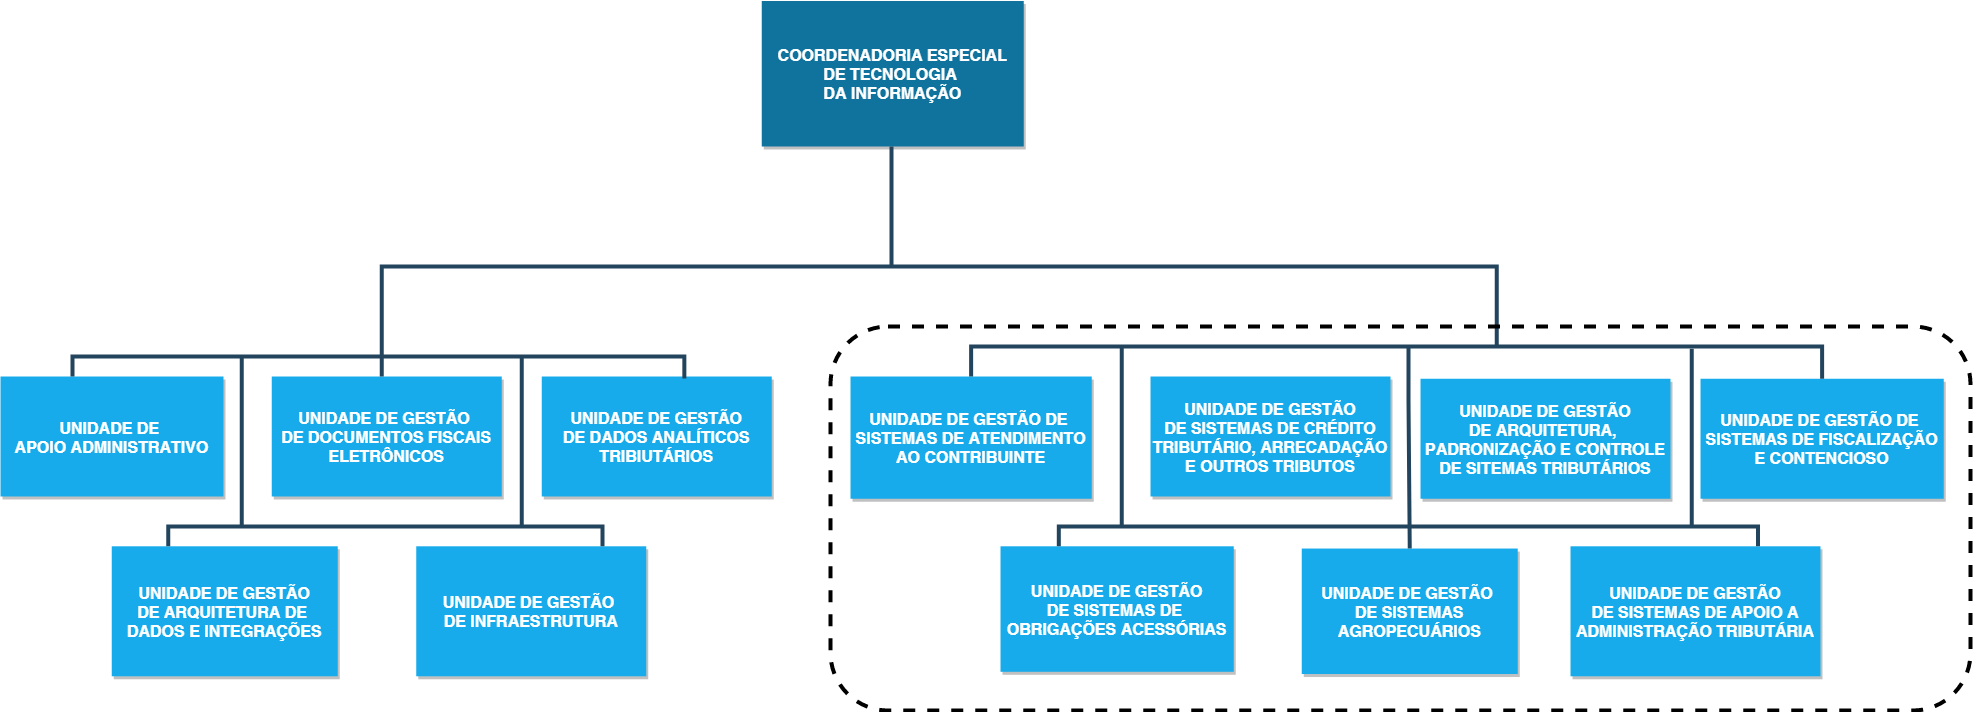

The diagram above was exported from draw.io. Its source (the exported page's mxGraphModel, read from the mxfile embedded in the PNG):
<mxGraphModel dx="1447" dy="708" grid="1" gridSize="10" guides="1" tooltips="1" connect="1" arrows="1" fold="1" page="1" pageScale="1.5" pageWidth="583" pageHeight="827" background="none" math="0" shadow="0">
  <root>
    <mxCell id="0" />
    <mxCell id="1" parent="0" />
    <mxCell id="2" value="COORDENADORIA ESPECIAL&#10;DE TECNOLOGIA &#10;DA INFORMAÇÃO" style="fillColor=#10739E;strokeColor=none;shadow=1;gradientColor=none;fontStyle=1;fontColor=#FFFFFF;fontSize=16;rounded=0;" parent="1" vertex="1">
      <mxGeometry x="1041.25" y="0.5" width="262" height="145.5" as="geometry" />
    </mxCell>
    <mxCell id="4" value="UNIDADE DE &#10;APOIO ADMINISTRATIVO" style="fillColor=#18ABEB;strokeColor=none;shadow=1;gradientColor=none;fontStyle=1;fontColor=#FFFFFF;fontSize=16;rounded=0;" parent="1" vertex="1">
      <mxGeometry x="280" y="376" width="223" height="120" as="geometry" />
    </mxCell>
    <mxCell id="5" value="UNIDADE DE GESTÃO&#10;DE ARQUITETURA, &#10;PADRONIZAÇÃO E CONTROLE&#10;DE SITEMAS TRIBUTÁRIOS" style="fillColor=#18ABEB;strokeColor=none;shadow=1;gradientColor=none;fontStyle=1;fontColor=#FFFFFF;fontSize=16;rounded=0;" parent="1" vertex="1">
      <mxGeometry x="1700" y="378.25" width="250" height="120" as="geometry" />
    </mxCell>
    <mxCell id="32" value="" style="edgeStyle=elbowEdgeStyle;elbow=vertical;strokeWidth=4;endArrow=none;endFill=0;fontStyle=1;strokeColor=#23445D;rounded=0;" parent="1" edge="1">
      <mxGeometry x="196.25" y="16" width="100" height="100" as="geometry">
        <mxPoint x="661.25" y="356" as="sourcePoint" />
        <mxPoint x="1776.25" y="346" as="targetPoint" />
        <Array as="points">
          <mxPoint x="1201.25" y="266" />
        </Array>
      </mxGeometry>
    </mxCell>
    <mxCell id="Ke7LNgHw0Yl0vo7BVqwX-56" value="UNIDADE DE GESTÃO DE &#10;SISTEMAS DE FISCALIZAÇÃO&#10;E CONTENCIOSO" style="fillColor=#18ABEB;strokeColor=none;shadow=1;gradientColor=none;fontStyle=1;fontColor=#FFFFFF;fontSize=16;rounded=0;" parent="1" vertex="1">
      <mxGeometry x="1980" y="378.25" width="243.25" height="120" as="geometry" />
    </mxCell>
    <mxCell id="Ke7LNgHw0Yl0vo7BVqwX-63" value="UNIDADE DE GESTÃO&#10;DE ARQUITETURA DE &#10;DADOS E INTEGRAÇÕES" style="fillColor=#18ABEB;strokeColor=none;shadow=1;gradientColor=none;fontStyle=1;fontColor=#FFFFFF;fontSize=16;rounded=0;" parent="1" vertex="1">
      <mxGeometry x="391.25" y="545.79" width="226" height="130" as="geometry" />
    </mxCell>
    <mxCell id="Ke7LNgHw0Yl0vo7BVqwX-64" value="UNIDADE DE GESTÃO &#10;DE INFRAESTRUTURA" style="fillColor=#18ABEB;strokeColor=none;shadow=1;gradientColor=none;fontStyle=1;fontColor=#FFFFFF;fontSize=16;rounded=0;" parent="1" vertex="1">
      <mxGeometry x="695.75" y="545.79" width="230" height="130" as="geometry" />
    </mxCell>
    <mxCell id="Ke7LNgHw0Yl0vo7BVqwX-68" value="UNIDADE DE GESTÃO DE &#10;SISTEMAS DE ATENDIMENTO&#10;AO CONTRIBUINTE" style="fillColor=#18ABEB;strokeColor=none;shadow=1;fontStyle=1;fontColor=#FFFFFF;fontSize=16;rounded=0;perimeterSpacing=0;imageWidth=24;" parent="1" vertex="1">
      <mxGeometry x="1130" y="376" width="241.25" height="122.25" as="geometry" />
    </mxCell>
    <mxCell id="Ke7LNgHw0Yl0vo7BVqwX-69" value="UNIDADE DE GESTÃO&#10;DE SISTEMAS DE CRÉDITO&#10;TRIBUTÁRIO, ARRECADAÇÃO&#10;E OUTROS TRIBUTOS" style="fillColor=#18ABEB;strokeColor=none;shadow=1;gradientColor=none;fontStyle=1;fontColor=#FFFFFF;fontSize=16;rounded=0;" parent="1" vertex="1">
      <mxGeometry x="1430" y="376" width="240" height="120" as="geometry" />
    </mxCell>
    <mxCell id="Ke7LNgHw0Yl0vo7BVqwX-70" value="UNIDADE DE GESTÃO &#10;DE SISTEMAS&#10;AGROPECUÁRIOS" style="fillColor=#18ABEB;strokeColor=none;shadow=1;gradientColor=none;fontStyle=1;fontColor=#FFFFFF;fontSize=16;rounded=0;" parent="1" vertex="1">
      <mxGeometry x="1581.25" y="548.04" width="216" height="125.5" as="geometry" />
    </mxCell>
    <mxCell id="Ke7LNgHw0Yl0vo7BVqwX-74" value="UNIDADE DE GESTÃO&#10;DE SISTEMAS DE APOIO A&#10;ADMINISTRAÇÃO TRIBUTÁRIA" style="fillColor=#18ABEB;strokeColor=none;shadow=1;gradientColor=none;fontStyle=1;fontColor=#FFFFFF;fontSize=16;rounded=0;" parent="1" vertex="1">
      <mxGeometry x="1850" y="545.79" width="250" height="130" as="geometry" />
    </mxCell>
    <mxCell id="Ke7LNgHw0Yl0vo7BVqwX-77" value="" style="edgeStyle=elbowEdgeStyle;elbow=vertical;strokeWidth=4;endArrow=none;endFill=0;fontStyle=1;strokeColor=#23445D;rounded=0;" parent="1" edge="1">
      <mxGeometry x="540" y="156" width="100" height="100" as="geometry">
        <mxPoint x="1170.9999999999995" y="145.9999999999999" as="sourcePoint" />
        <mxPoint x="1171" y="266" as="targetPoint" />
        <Array as="points">
          <mxPoint x="1182.83" y="200.5" />
        </Array>
      </mxGeometry>
    </mxCell>
    <mxCell id="Ke7LNgHw0Yl0vo7BVqwX-83" value="UNIDADE DE GESTÃO&#10;DE SISTEMAS DE &#10;OBRIGAÇÕES ACESSÓRIAS" style="fillColor=#18ABEB;strokeColor=none;shadow=1;gradientColor=none;fontStyle=1;fontColor=#FFFFFF;fontSize=16;rounded=0;" parent="1" vertex="1">
      <mxGeometry x="1280" y="545.79" width="233.25" height="125.5" as="geometry" />
    </mxCell>
    <mxCell id="Ke7LNgHw0Yl0vo7BVqwX-84" value="UNIDADE DE GESTÃO &#10;DE DOCUMENTOS FISCAIS&#10;ELETRÔNICOS" style="fillColor=#18ABEB;strokeColor=none;shadow=1;gradientColor=none;fontStyle=1;fontColor=#FFFFFF;fontSize=16;rounded=0;" parent="1" vertex="1">
      <mxGeometry x="551.25" y="376" width="230" height="120" as="geometry" />
    </mxCell>
    <mxCell id="Ke7LNgHw0Yl0vo7BVqwX-88" value="UNIDADE DE GESTÃO&#10;DE DADOS ANALÍTICOS&#10;TRIBIUTÁRIOS" style="fillColor=#18ABEB;strokeColor=none;shadow=1;gradientColor=none;fontStyle=1;fontColor=#FFFFFF;fontSize=16;rounded=0;" parent="1" vertex="1">
      <mxGeometry x="821.25" y="376" width="230" height="120" as="geometry" />
    </mxCell>
    <mxCell id="-EbQQ26_oo5fUFO4x5DL-33" value="" style="whiteSpace=wrap;html=1;aspect=fixed;strokeColor=none;" vertex="1" parent="1">
      <mxGeometry x="1871.25" y="146" width="80" height="80" as="geometry" />
    </mxCell>
    <mxCell id="-EbQQ26_oo5fUFO4x5DL-39" value="" style="edgeStyle=elbowEdgeStyle;elbow=vertical;strokeWidth=4;endArrow=none;endFill=0;fontStyle=1;strokeColor=#23445D;rounded=0;entryX=0.62;entryY=0.017;entryDx=0;entryDy=0;entryPerimeter=0;exitX=0.25;exitY=0;exitDx=0;exitDy=0;" edge="1" parent="1" target="Ke7LNgHw0Yl0vo7BVqwX-88">
      <mxGeometry x="-116.75" y="106" width="100" height="100" as="geometry">
        <mxPoint x="351.99999999999955" y="376" as="sourcePoint" />
        <mxPoint x="968.25" y="346" as="targetPoint" />
        <Array as="points">
          <mxPoint x="888.25" y="356" />
        </Array>
      </mxGeometry>
    </mxCell>
    <mxCell id="-EbQQ26_oo5fUFO4x5DL-40" value="" style="edgeStyle=elbowEdgeStyle;elbow=vertical;strokeWidth=4;endArrow=none;endFill=0;fontStyle=1;strokeColor=#23445D;rounded=0;entryX=0.457;entryY=0;entryDx=0;entryDy=0;entryPerimeter=0;" edge="1" parent="1">
      <mxGeometry x="30.25" y="366" width="100" height="100" as="geometry">
        <mxPoint x="661.25" y="356" as="sourcePoint" />
        <mxPoint x="661.3600000000001" y="376" as="targetPoint" />
        <Array as="points" />
      </mxGeometry>
    </mxCell>
    <mxCell id="-EbQQ26_oo5fUFO4x5DL-41" value="" style="edgeStyle=elbowEdgeStyle;elbow=vertical;strokeWidth=4;endArrow=none;endFill=0;fontStyle=1;strokeColor=#23445D;rounded=0;exitX=0.25;exitY=0;exitDx=0;exitDy=0;" edge="1" parent="1" source="Ke7LNgHw0Yl0vo7BVqwX-63" target="Ke7LNgHw0Yl0vo7BVqwX-64">
      <mxGeometry x="-123" y="276" width="100" height="100" as="geometry">
        <mxPoint x="345.74999999999955" y="546" as="sourcePoint" />
        <mxPoint x="957.5999999999999" y="548.04" as="targetPoint" />
        <Array as="points">
          <mxPoint x="882" y="526" />
        </Array>
      </mxGeometry>
    </mxCell>
    <mxCell id="-EbQQ26_oo5fUFO4x5DL-42" value="" style="edgeStyle=elbowEdgeStyle;elbow=vertical;strokeWidth=4;endArrow=none;endFill=0;fontStyle=1;strokeColor=#23445D;rounded=0;" edge="1" parent="1">
      <mxGeometry x="-109.75" y="366" width="100" height="100" as="geometry">
        <mxPoint x="521.2499999999995" y="356" as="sourcePoint" />
        <mxPoint x="521.25" y="526" as="targetPoint" />
        <Array as="points">
          <mxPoint x="533.0799999999999" y="410.5" />
        </Array>
      </mxGeometry>
    </mxCell>
    <mxCell id="-EbQQ26_oo5fUFO4x5DL-43" value="" style="edgeStyle=elbowEdgeStyle;elbow=vertical;strokeWidth=4;endArrow=none;endFill=0;fontStyle=1;strokeColor=#23445D;rounded=0;" edge="1" parent="1">
      <mxGeometry x="170.25" y="366" width="100" height="100" as="geometry">
        <mxPoint x="801.2499999999995" y="356" as="sourcePoint" />
        <mxPoint x="801.25" y="526" as="targetPoint" />
        <Array as="points">
          <mxPoint x="813.0799999999999" y="410.5" />
        </Array>
      </mxGeometry>
    </mxCell>
    <mxCell id="-EbQQ26_oo5fUFO4x5DL-45" value="" style="edgeStyle=elbowEdgeStyle;elbow=vertical;strokeWidth=4;endArrow=none;endFill=0;fontStyle=1;strokeColor=#23445D;rounded=0;entryX=0.5;entryY=0;entryDx=0;entryDy=0;" edge="1" parent="1" source="Ke7LNgHw0Yl0vo7BVqwX-68" target="Ke7LNgHw0Yl0vo7BVqwX-56">
      <mxGeometry x="952.5" y="96" width="100" height="100" as="geometry">
        <mxPoint x="1251.25" y="356" as="sourcePoint" />
        <mxPoint x="2033.1" y="368.03999999999996" as="targetPoint" />
        <Array as="points">
          <mxPoint x="1957.5" y="346" />
        </Array>
      </mxGeometry>
    </mxCell>
    <mxCell id="-EbQQ26_oo5fUFO4x5DL-52" value="" style="edgeStyle=elbowEdgeStyle;elbow=vertical;strokeWidth=4;endArrow=none;endFill=0;fontStyle=1;strokeColor=#23445D;rounded=0;" edge="1" parent="1">
      <mxGeometry x="770.25" y="356" width="100" height="100" as="geometry">
        <mxPoint x="1401.249999999999" y="346" as="sourcePoint" />
        <mxPoint x="1401.25" y="526" as="targetPoint" />
        <Array as="points">
          <mxPoint x="1413.08" y="400.5" />
        </Array>
      </mxGeometry>
    </mxCell>
    <mxCell id="-EbQQ26_oo5fUFO4x5DL-53" value="" style="edgeStyle=elbowEdgeStyle;elbow=vertical;strokeWidth=4;endArrow=none;endFill=0;fontStyle=1;strokeColor=#23445D;rounded=0;entryX=0.5;entryY=0;entryDx=0;entryDy=0;" edge="1" parent="1" target="Ke7LNgHw0Yl0vo7BVqwX-70">
      <mxGeometry x="1057" y="356" width="100" height="100" as="geometry">
        <mxPoint x="1687.999999999999" y="346" as="sourcePoint" />
        <mxPoint x="1688.25" y="526" as="targetPoint" />
        <Array as="points">
          <mxPoint x="1699.83" y="400.5" />
        </Array>
      </mxGeometry>
    </mxCell>
    <mxCell id="-EbQQ26_oo5fUFO4x5DL-54" value="" style="edgeStyle=elbowEdgeStyle;elbow=vertical;strokeWidth=4;endArrow=none;endFill=0;fontStyle=1;strokeColor=#23445D;rounded=0;" edge="1" parent="1">
      <mxGeometry x="1340.25" y="358.25" width="100" height="100" as="geometry">
        <mxPoint x="1971.249999999999" y="348.25" as="sourcePoint" />
        <mxPoint x="1971.25" y="526" as="targetPoint" />
        <Array as="points">
          <mxPoint x="1983.08" y="402.75" />
        </Array>
      </mxGeometry>
    </mxCell>
    <mxCell id="-EbQQ26_oo5fUFO4x5DL-55" value="" style="edgeStyle=elbowEdgeStyle;elbow=vertical;strokeWidth=4;endArrow=none;endFill=0;fontStyle=1;strokeColor=#23445D;rounded=0;entryX=0.75;entryY=0;entryDx=0;entryDy=0;exitX=0.25;exitY=0;exitDx=0;exitDy=0;" edge="1" parent="1" source="Ke7LNgHw0Yl0vo7BVqwX-83" target="Ke7LNgHw0Yl0vo7BVqwX-74">
      <mxGeometry x="959.5" y="275.99999999999994" width="100" height="100" as="geometry">
        <mxPoint x="1263.25" y="556" as="sourcePoint" />
        <mxPoint x="2115.25" y="558.2499999999995" as="targetPoint" />
        <Array as="points">
          <mxPoint x="1964.5" y="526" />
        </Array>
      </mxGeometry>
    </mxCell>
    <mxCell id="-EbQQ26_oo5fUFO4x5DL-60" value="" style="rounded=1;whiteSpace=wrap;html=1;shadow=0;glass=0;dashed=1;sketch=0;strokeWidth=4;fillColor=none;" vertex="1" parent="1">
      <mxGeometry x="1110" y="326" width="1140" height="384" as="geometry" />
    </mxCell>
  </root>
</mxGraphModel>